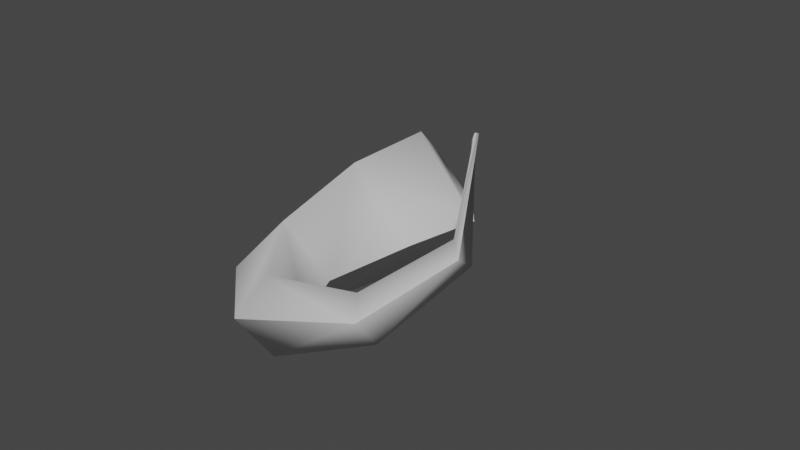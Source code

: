 # Source: fe_detail_04-00.blend  (saved by Blender 3.0.42; exported with 4.5.12 LTS)
import bpy
from mathutils import Matrix  # noqa: F401  (used for matrix-valued properties, if any)

bpy.ops.wm.read_factory_settings(use_empty=True)
scene = bpy.context.scene
scene.name = 'Scene'

# ---- materials (node trees are filled in below, after node groups)
mat_material_001 = bpy.data.materials.new('Material.001')
mat_material_001.use_transparent_shadow = False

# ---- material node trees
mat_material_001.use_nodes = True; mat_material_001.node_tree.nodes.clear()
_N = mat_material_001.node_tree.nodes; _L = mat_material_001.node_tree.links
n0 = _N.new('ShaderNodeBsdfPrincipled'); n0.name = 'Principled BSDF'; n0.location = (10, 300)
n0.distribution = 'GGX'
n0.subsurface_method = 'RANDOM_WALK_SKIN'
n0.inputs[3].default_value = 1.45
n0.inputs[27].default_value = (0.0, 0.0, 0.0, 1.0)
n0.inputs[28].default_value = 1.0
n1 = _N.new('ShaderNodeOutputMaterial'); n1.name = 'Material Output'; n1.location = (300, 300)
_L.new(n0.outputs[0], n1.inputs[0])
n1.is_active_output = True

# ---- world
world_world = bpy.data.worlds.new('World'); scene.world = world_world
world_world.use_nodes = True; world_world.node_tree.nodes.clear()
_N = world_world.node_tree.nodes; _L = world_world.node_tree.links
n0 = _N.new('ShaderNodeOutputWorld'); n0.name = 'World Output'; n0.location = (300, 300)
n1 = _N.new('ShaderNodeBackground'); n1.name = 'Background'; n1.location = (10, 300)
n1.inputs[0].default_value = (0.05088, 0.05088, 0.05088, 1.0)
_L.new(n1.outputs[0], n0.inputs[0])
n0.is_active_output = True
world_world.color = (0.05088, 0.05088, 0.05088)
world_world.use_sun_shadow = False
world_world.sun_shadow_jitter_overblur = 0.0

# ---- meshes
me_fe_bumpy1_lt6_gmdl_002 = bpy.data.meshes.new('FE_bumpy1_Lt6.gmdl.002')
me_fe_bumpy1_lt6_gmdl_002.from_pydata([(0.7236, -0.6792, 0.3671), (0.5866, -0.4899, 0.5087), (0.5888, -0.4826, 0.5286), (0.7352, -0.7368, 0.408), (0.7352, -0.7368, 0.408), (0.5888, -0.4826, 0.5286), (0.5924, -0.501, 0.5364), (0.6957, -0.6987, 0.4208), (0.5796, -0.4923, 0.5163), (0.6928, -0.6731, 0.3821), (0.6928, -0.6731, 0.3821), (0.5796, -0.4923, 0.5163), (0.3055, -0.7909, 0.0495), (0.6189, -0.8238, 0.2273), (0.601, -0.8621, 0.2833), (0.2428, -0.8358, 0.1388), (0.2428, -0.8358, 0.1388), (0.601, -0.8621, 0.2833), (0.5685, -0.8185, 0.3162), (0.2594, -0.7533, 0.2114), (0.5856, -0.7789, 0.2609), (0.3237, -0.7093, 0.1228), (0.3237, -0.7093, 0.1228), (0.5856, -0.7789, 0.2609), (0.09647, -0.5687, -0.06635), (-0.01595, -0.5989, 0.06548), (-0.01595, -0.5989, 0.06548), (0.07435, -0.5235, 0.1886), (0.1881, -0.4955, 0.05738), (0.1881, -0.4955, 0.05738), (-0.009127, -0.2136, -0.1719), (-0.1868, -0.2286, 0.008521), (-0.1868, -0.2286, 0.008521), (-0.0205, -0.1725, 0.1881), (0.1606, -0.167, 0.004901), (0.1606, -0.167, 0.004901), (0.001057, 0.05882, -0.2087), (-0.2056, 0.05435, -0.004722), (0.002571, 0.1557, -0.1123), (-0.1259, 0.1448, -0.001024), (-0.1259, 0.1448, -0.001024), (-0.2056, 0.05435, -0.004722), (0.0001455, 0.07504, 0.2022), (0.002572, 0.1557, 0.1103), (0.1937, 0.06561, -0.005088), (0.1278, 0.1473, -0.001025), (0.1278, 0.1473, -0.001025), (0.1937, 0.06561, -0.005088), (0.0009404, 0.1983, -0.001024), (0.0009404, 0.1983, -0.001024)], [], [(0, 1, 3), (1, 2, 3), (4, 5, 7), (5, 6, 7), (7, 6, 9), (6, 8, 9), (0, 10, 1), (10, 11, 1), (15, 12, 14), (12, 13, 14), (16, 17, 19), (17, 18, 19), (21, 19, 20), (19, 18, 20), (12, 22, 13), (22, 23, 13), (25, 24, 15), (24, 12, 15), (26, 16, 27), (16, 19, 27), (28, 27, 21), (27, 19, 21), (29, 22, 24), (24, 22, 12), (30, 24, 31), (24, 25, 31), (32, 26, 33), (26, 27, 33), (34, 33, 28), (33, 27, 28), (30, 35, 24), (35, 29, 24), (36, 30, 37), (30, 31, 37), (36, 37, 38), (38, 37, 39), (42, 43, 41), (40, 41, 43), (41, 32, 42), (32, 33, 42), (42, 33, 44), (33, 34, 44), (42, 44, 43), (43, 44, 45), (36, 38, 47), (38, 46, 47), (36, 47, 30), (47, 35, 30), (6, 5, 8), (1, 11, 2), (40, 43, 48), (39, 49, 38), (14, 13, 3), (13, 0, 3), (17, 4, 18), (4, 7, 18), (20, 18, 9), (18, 7, 9), (13, 23, 0), (23, 10, 0), (48, 43, 45), (38, 49, 46)])
me_fe_bumpy1_lt6_gmdl_002.polygons.foreach_set('use_smooth', [True] * 62)
_uv = me_fe_bumpy1_lt6_gmdl_002.uv_layers.new(name='UVMap')
_uv.uv.foreach_set('vector', [0.2894, 0.7852, 0.2664, 0.9014, 0.3532, 0.7932, 0.2664, 0.9014, 0.2926, 0.9078, 0.3532, 0.7932, 0.6439, 0.2171, 0.703, 0.1026, 0.7071, 0.2274, 0.703, 0.1026, 0.7301, 0.1106, 0.7071, 0.2274, 0.7071, 0.2274, 0.7301, 0.1106, 0.7731, 0.2337, 0.7301, 0.1106, 0.7604, 0.1141, 0.7731, 0.2337, 0.2894, 0.7852, 0.2236, 0.7766, 0.2664, 0.9014, 0.2236, 0.7766, 0.2363, 0.8963, 0.2664, 0.9014, 0.4564, 0.5469, 0.307, 0.5441, 0.4005, 0.6861, 0.307, 0.5441, 0.3023, 0.6811, 0.4005, 0.6861, 0.5423, 0.4634, 0.5962, 0.3243, 0.6897, 0.467, 0.5962, 0.3243, 0.6943, 0.3308, 0.6897, 0.467, 0.8372, 0.4688, 0.6897, 0.467, 0.7936, 0.3351, 0.6897, 0.467, 0.6943, 0.3308, 0.7936, 0.3351, 0.307, 0.5441, 0.1595, 0.5415, 0.3023, 0.6811, 0.1595, 0.5415, 0.2031, 0.6752, 0.3023, 0.6811, 0.5116, 0.4209, 0.308, 0.4203, 0.4564, 0.5469, 0.308, 0.4203, 0.307, 0.5441, 0.4564, 0.5469, 0.4851, 0.5895, 0.5423, 0.4634, 0.6887, 0.5901, 0.5423, 0.4634, 0.6897, 0.467, 0.6887, 0.5901, 0.8924, 0.5895, 0.6887, 0.5901, 0.8372, 0.4688, 0.6887, 0.5901, 0.6897, 0.467, 0.8372, 0.4688, 0.1043, 0.4209, 0.1595, 0.5415, 0.308, 0.4203, 0.308, 0.4203, 0.1595, 0.5415, 0.307, 0.5441, 0.308, 0.2743, 0.308, 0.4203, 0.5793, 0.275, 0.308, 0.4203, 0.5116, 0.4209, 0.5793, 0.275, 0.416, 0.7342, 0.4851, 0.5895, 0.6887, 0.7381, 0.4851, 0.5895, 0.6887, 0.5901, 0.6887, 0.7381, 0.9614, 0.7342, 0.6887, 0.7381, 0.8924, 0.5895, 0.6887, 0.7381, 0.6887, 0.5901, 0.8924, 0.5895, 0.308, 0.2743, 0.03658, 0.275, 0.308, 0.4203, 0.03658, 0.275, 0.1043, 0.4209, 0.308, 0.4203, 0.3079, 0.1338, 0.308, 0.2743, 0.5858, 0.1343, 0.308, 0.2743, 0.5793, 0.275, 0.5858, 0.1343, 0.3079, 0.1338, 0.5858, 0.1343, 0.308, 0.04257, 0.308, 0.04257, 0.5858, 0.1343, 0.4816, 0.05213, 0.6888, 0.8832, 0.6887, 0.9678, 0.4109, 0.8761, 0.5151, 0.9582, 0.4109, 0.8761, 0.6887, 0.9678, 0.4109, 0.8761, 0.416, 0.7342, 0.6888, 0.8832, 0.416, 0.7342, 0.6887, 0.7381, 0.6888, 0.8832, 0.6888, 0.8832, 0.6887, 0.7381, 0.9654, 0.8767, 0.6887, 0.7381, 0.9614, 0.7342, 0.9654, 0.8767, 0.6888, 0.8832, 0.9654, 0.8767, 0.6887, 0.9678, 0.6887, 0.9678, 0.9654, 0.8767, 0.858, 0.9604, 0.3079, 0.1338, 0.308, 0.04257, 0.03125, 0.1337, 0.308, 0.04257, 0.1387, 0.04995, 0.03125, 0.1337, 0.3079, 0.1338, 0.03125, 0.1337, 0.308, 0.2743, 0.03125, 0.1337, 0.03658, 0.275, 0.308, 0.2743, 0.7301, 0.1106, 0.703, 0.1026, 0.7604, 0.1141, 0.2664, 0.9014, 0.2363, 0.8963, 0.2926, 0.9078, 0.5151, 0.9582, 0.6887, 0.9678, 0.6865, 0.9593, 0.4816, 0.05213, 0.3102, 0.05104, 0.308, 0.04257, 0.4005, 0.6861, 0.3023, 0.6811, 0.3532, 0.7932, 0.3023, 0.6811, 0.2894, 0.7852, 0.3532, 0.7932, 0.5962, 0.3243, 0.6439, 0.2171, 0.6943, 0.3308, 0.6439, 0.2171, 0.7071, 0.2274, 0.6943, 0.3308, 0.7936, 0.3351, 0.6943, 0.3308, 0.7731, 0.2337, 0.6943, 0.3308, 0.7071, 0.2274, 0.7731, 0.2337, 0.3023, 0.6811, 0.2031, 0.6752, 0.2894, 0.7852, 0.2031, 0.6752, 0.2236, 0.7766, 0.2894, 0.7852, 0.6865, 0.9593, 0.6887, 0.9678, 0.858, 0.9604, 0.308, 0.04257, 0.3102, 0.05104, 0.1387, 0.04995])
me_fe_bumpy1_lt6_gmdl_002.materials.append(mat_material_001)
me_fe_bumpy1_lt6_gmdl_002.use_remesh_fix_poles = True
me_fe_bumpy1_lt6_gmdl_002.use_remesh_preserve_attributes = False
me_fe_bumpy1_lt6_gmdl_002.update()
arm_armature = bpy.data.armatures.new('Armature')  # bones are not reproduced

# ---- objects
ob_1_568310_st1_t_s1_t_t_b_76_8835 = bpy.data.objects.new('1,568310 ST1 t_s1 t_t_b 76,8835', me_fe_bumpy1_lt6_gmdl_002)
ob_armature = bpy.data.objects.new('Armature', arm_armature)

# ---- transforms, parenting, visibility, modifiers, constraints
ob_1_568310_st1_t_s1_t_t_b_76_8835.parent = ob_armature
ob_1_568310_st1_t_s1_t_t_b_76_8835.location = (0.0, 0.0, 0.0)
_vg = ob_1_568310_st1_t_s1_t_t_b_76_8835.vertex_groups.new(name='Bone')
for _i, _w in zip([0, 1, 2, 3, 4, 5, 6, 7, 8, 9, 10, 11, 12, 13, 14, 15, 16, 17, 18, 19, 20, 21, 22, 23, 24, 25, 26, 27, 28, 29, 30, 31, 32, 33, 34, 35, 36, 37, 38, 39, 40, 41, 42, 43, 44, 45, 46, 47, 48, 49], [1.0, 1.0, 1.0, 1.0, 1.0, 1.0, 1.0, 1.0, 1.0, 1.0, 1.0, 1.0, 1.0, 1.0, 1.0, 1.0, 1.0, 1.0, 1.0, 1.0, 1.0, 1.0, 1.0, 1.0, 1.0, 1.0, 1.0, 1.0, 1.0, 1.0, 1.0, 1.0, 1.0, 1.0, 1.0, 1.0, 1.0, 1.0, 1.0, 1.0, 1.0, 1.0, 1.0, 1.0, 1.0, 1.0, 1.0, 1.0, 1.0, 1.0]): _vg.add([_i], _w, 'REPLACE')
_m = ob_1_568310_st1_t_s1_t_t_b_76_8835.modifiers.new('Armature', 'ARMATURE')
_m.object = ob_armature
ob_armature.location = (0.0, 0.0, 0.0)

# ---- collection membership
scene.collection.objects.link(ob_1_568310_st1_t_s1_t_t_b_76_8835)
scene.collection.objects.link(ob_armature)

# ---- scene / render settings (as saved in the file)
scene.frame_start = 1; scene.frame_end = 250; scene.frame_set(30)
scene.render.engine = 'BLENDER_EEVEE_NEXT'
scene.cycles.sampling_pattern = 'TABULATED_SOBOL'
scene.cycles.use_light_tree = False
scene.view_settings.view_transform = 'Filmic'
bpy.context.view_layer.update()

# ---- added for rendering (the .blend has no active camera and no usable light): camera, sun
cam_auto = bpy.data.cameras.new('AutoCamera')
cam_auto.lens = 50.0
cam_auto.sensor_width = 36.0
cam_auto.clip_end = 1000.0
ob_auto_camera = bpy.data.objects.new('AutoCamera', cam_auto)
scene.collection.objects.link(ob_auto_camera)
ob_auto_camera.location = (1.7465, -2.10995, 1.34924)
ob_auto_camera.rotation_euler = (1.09748, -7.21219e-08, 0.694738)
scene.camera = ob_auto_camera
light_auto_sun = bpy.data.lights.new('AutoSun', 'SUN')
light_auto_sun.energy = 3.0
light_auto_sun.angle = 0.0523599
ob_auto_sun = bpy.data.objects.new('AutoSun', light_auto_sun)
scene.collection.objects.link(ob_auto_sun)
ob_auto_sun.rotation_euler = (0.872665, 0.174533, 0.523599)
bpy.context.view_layer.update()
